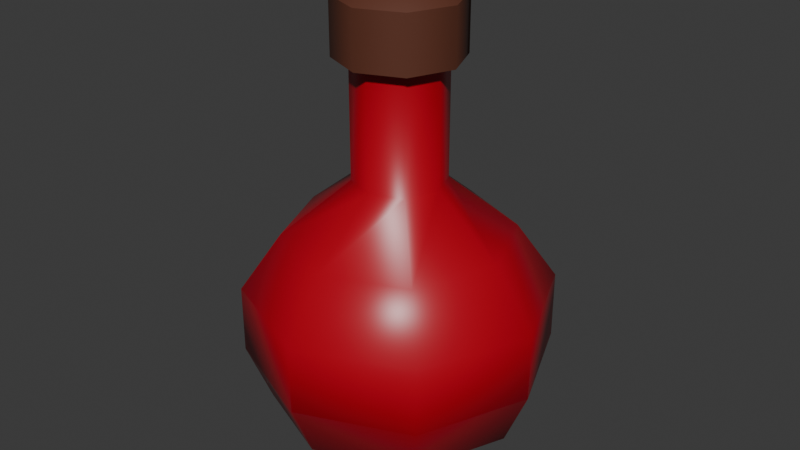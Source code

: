 # Source: Potion.blend  (saved by Blender 4.5.88; exported with 4.5.12 LTS)
import bpy
from mathutils import Matrix  # noqa: F401  (used for matrix-valued properties, if any)

bpy.ops.wm.read_factory_settings(use_empty=True)
scene = bpy.context.scene
scene.name = 'Scene'

# ---- collections
col_collection = bpy.data.collections.new('Collection'); scene.collection.children.link(col_collection)
col_body_male___realistic = bpy.data.collections.new('Body Male - Realistic')  # instanced only; not linked into the scene

# ---- materials (node trees are filled in below, after node groups)
mat_cork = bpy.data.materials.new('Cork')
mat_potion = bpy.data.materials.new('Potion')

# ---- material node trees
mat_cork.use_nodes = True; mat_cork.node_tree.nodes.clear()
_N = mat_cork.node_tree.nodes; _L = mat_cork.node_tree.links
n0 = _N.new('ShaderNodeBsdfPrincipled'); n0.name = 'Principled BSDF'; n0.location = (-200, 100)
n0.inputs[0].default_value = (0.1061, 0.0273, 0.0116, 1.0)
n0.inputs[2].default_value = 0.7706
n1 = _N.new('ShaderNodeOutputMaterial'); n1.name = 'Material Output'; n1.location = (200, 100)
_L.new(n0.outputs[0], n1.inputs[0])
n1.is_active_output = True
mat_potion.use_nodes = True; mat_potion.node_tree.nodes.clear()
_N = mat_potion.node_tree.nodes; _L = mat_potion.node_tree.links
n0 = _N.new('ShaderNodeBsdfPrincipled'); n0.name = 'Principled BSDF'; n0.location = (-200, 100)
n0.inputs[0].default_value = (0.4713, 0.0, 0.01418, 1.0)
n0.inputs[2].default_value = 0.3624
n1 = _N.new('ShaderNodeOutputMaterial'); n1.name = 'Material Output'; n1.location = (200, 100)
_L.new(n0.outputs[0], n1.inputs[0])
n1.is_active_output = True

# ---- world
world_world = bpy.data.worlds.new('World'); scene.world = world_world
world_world.use_nodes = True; world_world.node_tree.nodes.clear()
_N = world_world.node_tree.nodes; _L = world_world.node_tree.links
n0 = _N.new('ShaderNodeOutputWorld'); n0.name = 'World Output'; n0.location = (200, 100)
n1 = _N.new('ShaderNodeBackground'); n1.name = 'Background'; n1.location = (-200, 100)
n1.inputs[0].default_value = (0.05088, 0.05088, 0.05088, 1.0)
_L.new(n1.outputs[0], n0.inputs[0])
n0.is_active_output = True
world_world.color = (0.05088, 0.05088, 0.05088)
world_world.sun_shadow_jitter_overblur = 0.0

# ---- meshes
me_cylinder = bpy.data.meshes.new('Cylinder')
me_cylinder.from_pydata([(-6.905e-09, 0.07325, -0.04065), (0.05179, 0.05179, -0.07325), (0.05179, 0.05179, -0.04065), (0.07325, 0.0, -0.04065), (0.05179, -0.05179, -0.07325), (0.05179, -0.05179, -0.04065), (-6.905e-09, -0.07325, -0.04065), (-0.05179, -0.05179, -0.04065), (-0.07325, 0.0, -0.04065), (-0.05179, 0.05179, -0.07325), (-0.05179, 0.05179, -0.04065), (0.01541, 0.01541, 0.01216), (1.888e-08, 0.02179, 0.01216), (0.02179, 5.688e-09, 0.01216), (0.01541, -0.01541, 0.01216), (1.888e-08, -0.02179, 0.01216), (-0.01541, -0.01541, 0.01216), (-0.02179, 5.688e-09, 0.01216), (-0.01541, 0.01541, 0.01216), (0.01541, 0.01541, 0.06729), (1.857e-08, 0.02179, 0.06729), (0.02179, 5.688e-09, 0.06729), (0.01541, -0.01541, 0.06729), (1.857e-08, -0.02179, 0.06729), (-0.01541, -0.01541, 0.06729), (-0.02179, 5.688e-09, 0.06729), (-0.01541, 0.01541, 0.06729), (0.03821, -0.03821, -0.01343), (1.111e-08, -0.05404, -0.01343), (-0.05404, 4.402e-09, -0.01343), (-0.03821, 0.03821, -0.01343), (0.03821, 0.03821, -0.01343), (0.05404, 4.402e-09, -0.01343), (-0.03821, -0.03821, -0.01343), (1.111e-08, 0.05404, -0.01343), (0.01541, 0.01541, 0.1038), (1.752e-08, 0.02179, 0.1038), (0.02179, 5.688e-09, 0.1038), (0.01541, -0.01541, 0.1038), (1.752e-08, -0.02179, 0.1038), (-0.01541, -0.01541, 0.1038), (-0.02179, 5.688e-09, 0.1038), (-0.01541, 0.01541, 0.1038), (0.02082, 0.02082, 0.06907), (1.826e-08, 0.02944, 0.06907), (0.02944, 5.688e-09, 0.06907), (0.02082, -0.02082, 0.06907), (1.826e-08, -0.02944, 0.06907), (-0.02082, -0.02082, 0.06907), (-0.02944, 5.688e-09, 0.06907), (-0.02082, 0.02082, 0.06907), (0.02082, 0.02082, 0.09565), (1.673e-08, 0.02944, 0.09565), (0.02944, 5.688e-09, 0.09565), (0.02082, -0.02082, 0.09565), (1.673e-08, -0.02944, 0.09565), (-0.02082, -0.02082, 0.09565), (-0.02944, 5.688e-09, 0.09565), (-0.02082, 0.02082, 0.09565), (-6.905e-09, -0.07325, -0.07325), (0.07325, -2.332e-09, -0.07325), (-6.905e-09, 0.07325, -0.07325), (-0.07325, -2.332e-09, -0.07325), (-0.05179, -0.05179, -0.07325), (0.01541, -0.01541, -0.1261), (1.888e-08, -0.02179, -0.1261), (0.02179, -3.403e-09, -0.1261), (0.01541, 0.01541, -0.1261), (1.888e-08, 0.02179, -0.1261), (-0.01541, 0.01541, -0.1261), (-0.02179, -3.403e-09, -0.1261), (-0.01541, -0.01541, -0.1261), (0.04369, 0.04369, -0.1005), (1.27e-08, 0.06179, -0.1005), (-0.06179, -4.979e-09, -0.1005), (-0.04369, -0.04369, -0.1005), (0.04369, -0.04369, -0.1005), (0.06179, -4.979e-09, -0.1005), (-0.04369, 0.04369, -0.1005), (1.27e-08, -0.06179, -0.1005)], [], [(61, 0, 2, 1), (1, 2, 3, 60), (60, 3, 5, 4), (4, 5, 6, 59), (59, 6, 7, 63), (63, 7, 8, 62), (28, 27, 14, 15), (62, 8, 10, 9), (9, 10, 0, 61), (61, 1, 60, 4, 59, 63, 62, 9), (17, 16, 24, 25), (30, 29, 17, 18), (32, 31, 11, 13), (33, 28, 15, 16), (34, 30, 18, 12), (31, 34, 12, 11), (27, 32, 13, 14), (29, 33, 16, 17), (36, 35, 51, 52), (15, 14, 22, 23), (13, 11, 19, 21), (18, 17, 25, 26), (16, 15, 23, 24), (14, 13, 21, 22), (11, 12, 20, 19), (12, 18, 26, 20), (8, 7, 33, 29), (5, 3, 32, 27), (2, 0, 34, 31), (0, 10, 30, 34), (7, 6, 28, 33), (3, 2, 31, 32), (10, 8, 29, 30), (6, 5, 27, 28), (35, 36, 42, 41, 40, 39, 38, 37), (22, 21, 45, 46), (42, 36, 52, 58), (21, 19, 43, 45), (41, 42, 58, 57), (19, 20, 44, 43), (40, 41, 57, 56), (20, 26, 50, 44), (43, 44, 52, 51), (44, 50, 58, 52), (49, 48, 56, 57), (47, 46, 54, 55), (45, 43, 51, 53), (50, 49, 57, 58), (48, 47, 55, 56), (46, 45, 53, 54), (23, 22, 46, 47), (35, 37, 53, 51), (24, 23, 47, 48), (37, 38, 54, 53), (25, 24, 48, 49), (38, 39, 55, 54), (26, 25, 49, 50), (39, 40, 56, 55), (73, 72, 67, 68), (75, 74, 70, 71), (77, 76, 64, 66), (78, 73, 68, 69), (79, 75, 71, 65), (76, 79, 65, 64), (72, 77, 66, 67), (74, 78, 69, 70), (62, 9, 78, 74), (1, 60, 77, 72), (4, 59, 79, 76), (59, 63, 75, 79), (9, 61, 73, 78), (60, 4, 76, 77), (63, 62, 74, 75), (61, 1, 72, 73), (64, 65, 71, 70, 69, 68, 67, 66)])
me_cylinder.polygons.foreach_set('use_smooth', [True] * 75)
me_cylinder.polygons.foreach_set('material_index', [1, 1, 1, 1, 1, 1, 1, 1, 1, 1, 1, 1, 1, 1, 1, 1, 1, 1, 0, 1, 1, 1, 1, 1, 1, 1, 1, 1, 1, 1, 1, 1, 1, 1, 0, 0, 0, 0, 0, 0, 0, 0, 0, 0, 0, 0, 0, 0, 0, 0, 0, 0, 0, 0, 0, 0, 0, 0, 1, 1, 1, 1, 1, 1, 1, 1, 1, 1, 1, 1, 1, 1, 1, 1, 1])
_k = set([(19, 20), (19, 21), (20, 26), (21, 22), (22, 23), (23, 24), (24, 25), (25, 26), (43, 44), (43, 45), (44, 50), (45, 46), (46, 47), (47, 48), (48, 49), (49, 50), (51, 52), (51, 53), (52, 58), (53, 54), (54, 55), (55, 56), (56, 57), (57, 58)])
me_cylinder.attributes.new('sharp_edge', 'BOOLEAN', 'EDGE').data.foreach_set('value', [ (min(e.vertices), max(e.vertices)) in _k for e in me_cylinder.edges])
_uv = me_cylinder.uv_layers.new(name='UVMap')
_uv.uv.foreach_set('vector', [1.0, 0.5, 1.0, 1.0, 0.875, 1.0, 0.875, 0.5, 0.875, 0.5, 0.875, 1.0, 0.75, 1.0, 0.75, 0.5, 0.75, 0.5, 0.75, 1.0, 0.625, 1.0, 0.625, 0.5, 0.625, 0.5, 0.625, 1.0, 0.5, 1.0, 0.5, 0.5, 0.5, 0.5, 0.5, 1.0, 0.375, 1.0, 0.375, 0.5, 0.375, 0.5, 0.375, 1.0, 0.25, 1.0, 0.25, 0.5, 0.5, 1.0, 0.625, 1.0, 0.625, 1.0, 0.5, 1.0, 0.25, 0.5, 0.25, 1.0, 0.125, 1.0, 0.125, 0.5, 0.125, 0.5, 0.125, 1.0, 0.0, 1.0, 0.0, 0.5, 0.75, 0.49, 0.9197, 0.4197, 0.99, 0.25, 0.9197, 0.08029, 0.75, 0.01, 0.5803, 0.08029, 0.51, 0.25, 0.5803, 0.4197, 0.25, 1.0, 0.375, 1.0, 0.375, 1.0, 0.25, 1.0, 0.125, 1.0, 0.25, 1.0, 0.25, 1.0, 0.125, 1.0, 0.75, 1.0, 0.875, 1.0, 0.875, 1.0, 0.75, 1.0, 0.375, 1.0, 0.5, 1.0, 0.5, 1.0, 0.375, 1.0, 0.0, 1.0, 0.125, 1.0, 0.125, 1.0, 0.0, 1.0, 0.875, 1.0, 1.0, 1.0, 1.0, 1.0, 0.875, 1.0, 0.625, 1.0, 0.75, 1.0, 0.75, 1.0, 0.625, 1.0, 0.25, 1.0, 0.375, 1.0, 0.375, 1.0, 0.25, 1.0, 0.25, 0.49, 0.4197, 0.4197, 0.4197, 0.4197, 0.25, 0.49, 0.5, 1.0, 0.625, 1.0, 0.625, 1.0, 0.5, 1.0, 0.75, 1.0, 0.875, 1.0, 0.875, 1.0, 0.75, 1.0, 0.125, 1.0, 0.25, 1.0, 0.25, 1.0, 0.125, 1.0, 0.375, 1.0, 0.5, 1.0, 0.5, 1.0, 0.375, 1.0, 0.625, 1.0, 0.75, 1.0, 0.75, 1.0, 0.625, 1.0, 0.875, 1.0, 1.0, 1.0, 1.0, 1.0, 0.875, 1.0, 0.0, 1.0, 0.125, 1.0, 0.125, 1.0, 0.0, 1.0, 0.25, 1.0, 0.375, 1.0, 0.375, 1.0, 0.25, 1.0, 0.625, 1.0, 0.75, 1.0, 0.75, 1.0, 0.625, 1.0, 0.875, 1.0, 1.0, 1.0, 1.0, 1.0, 0.875, 1.0, 0.0, 1.0, 0.125, 1.0, 0.125, 1.0, 0.0, 1.0, 0.375, 1.0, 0.5, 1.0, 0.5, 1.0, 0.375, 1.0, 0.75, 1.0, 0.875, 1.0, 0.875, 1.0, 0.75, 1.0, 0.125, 1.0, 0.25, 1.0, 0.25, 1.0, 0.125, 1.0, 0.5, 1.0, 0.625, 1.0, 0.625, 1.0, 0.5, 1.0, 0.4197, 0.4197, 0.25, 0.49, 0.08029, 0.4197, 0.01, 0.25, 0.08029, 0.08029, 0.25, 0.01, 0.4197, 0.08029, 0.49, 0.25, 0.625, 1.0, 0.75, 1.0, 0.75, 1.0, 0.625, 1.0, 0.08029, 0.4197, 0.25, 0.49, 0.25, 0.49, 0.08029, 0.4197, 0.75, 1.0, 0.875, 1.0, 0.875, 1.0, 0.75, 1.0, 0.01, 0.25, 0.08029, 0.4197, 0.08029, 0.4197, 0.01, 0.25, 0.875, 1.0, 1.0, 1.0, 1.0, 1.0, 0.875, 1.0, 0.08029, 0.08029, 0.01, 0.25, 0.01, 0.25, 0.08029, 0.08029, 0.0, 1.0, 0.125, 1.0, 0.125, 1.0, 0.0, 1.0, 0.875, 1.0, 1.0, 1.0, 1.0, 1.0, 0.875, 1.0, 0.0, 1.0, 0.125, 1.0, 0.125, 1.0, 0.0, 1.0, 0.25, 1.0, 0.375, 1.0, 0.375, 1.0, 0.25, 1.0, 0.5, 1.0, 0.625, 1.0, 0.625, 1.0, 0.5, 1.0, 0.75, 1.0, 0.875, 1.0, 0.875, 1.0, 0.75, 1.0, 0.125, 1.0, 0.25, 1.0, 0.25, 1.0, 0.125, 1.0, 0.375, 1.0, 0.5, 1.0, 0.5, 1.0, 0.375, 1.0, 0.625, 1.0, 0.75, 1.0, 0.75, 1.0, 0.625, 1.0, 0.5, 1.0, 0.625, 1.0, 0.625, 1.0, 0.5, 1.0, 0.4197, 0.4197, 0.49, 0.25, 0.49, 0.25, 0.4197, 0.4197, 0.375, 1.0, 0.5, 1.0, 0.5, 1.0, 0.375, 1.0, 0.49, 0.25, 0.4197, 0.08029, 0.4197, 0.08029, 0.49, 0.25, 0.25, 1.0, 0.375, 1.0, 0.375, 1.0, 0.25, 1.0, 0.4197, 0.08029, 0.25, 0.01, 0.25, 0.01, 0.4197, 0.08029, 0.125, 1.0, 0.25, 1.0, 0.25, 1.0, 0.125, 1.0, 0.25, 0.01, 0.08029, 0.08029, 0.08029, 0.08029, 0.25, 0.01, 0.5, 1.0, 0.625, 1.0, 0.625, 1.0, 0.5, 1.0, 0.125, 1.0, 0.25, 1.0, 0.25, 1.0, 0.125, 1.0, 0.75, 1.0, 0.875, 1.0, 0.875, 1.0, 0.75, 1.0, 0.375, 1.0, 0.5, 1.0, 0.5, 1.0, 0.375, 1.0, 0.0, 1.0, 0.125, 1.0, 0.125, 1.0, 0.0, 1.0, 0.875, 1.0, 1.0, 1.0, 1.0, 1.0, 0.875, 1.0, 0.625, 1.0, 0.75, 1.0, 0.75, 1.0, 0.625, 1.0, 0.25, 1.0, 0.375, 1.0, 0.375, 1.0, 0.25, 1.0, 0.25, 1.0, 0.375, 1.0, 0.375, 1.0, 0.25, 1.0, 0.625, 1.0, 0.75, 1.0, 0.75, 1.0, 0.625, 1.0, 0.875, 1.0, 1.0, 1.0, 1.0, 1.0, 0.875, 1.0, 0.0, 1.0, 0.125, 1.0, 0.125, 1.0, 0.0, 1.0, 0.375, 1.0, 0.5, 1.0, 0.5, 1.0, 0.375, 1.0, 0.75, 1.0, 0.875, 1.0, 0.875, 1.0, 0.75, 1.0, 0.125, 1.0, 0.25, 1.0, 0.25, 1.0, 0.125, 1.0, 0.5, 1.0, 0.625, 1.0, 0.625, 1.0, 0.5, 1.0, 0.875, 1.0, 0.0, 1.0, 0.125, 1.0, 0.25, 1.0, 0.375, 1.0, 0.5, 1.0, 0.625, 1.0, 0.75, 1.0])
me_cylinder.materials.append(mat_cork)
me_cylinder.materials.append(mat_potion)
me_cylinder.update()

# ---- objects
ob_body_male___realistic = bpy.data.objects.new('Body Male - Realistic', None)
ob_cylinder = bpy.data.objects.new('Cylinder', me_cylinder)

# ---- transforms, parenting, visibility, modifiers, constraints
ob_body_male___realistic.location = (0.0, 0.0, 0.0)
ob_body_male___realistic.instance_type = 'COLLECTION'
ob_cylinder.location = (0.0, 0.0, 0.0)
ob_body_male___realistic.instance_collection = col_body_male___realistic

# ---- collection membership
col_collection.objects.link(ob_body_male___realistic)
col_collection.objects.link(ob_cylinder)

# ---- scene / render settings (as saved in the file)
scene.frame_start = 1; scene.frame_end = 250; scene.frame_set(2)
scene.render.engine = 'BLENDER_EEVEE_NEXT'
bpy.context.view_layer.update()

# ---- added for rendering (the .blend has no active camera and no usable light): camera, sun
cam_auto = bpy.data.cameras.new('AutoCamera')
cam_auto.lens = 50.0
cam_auto.sensor_width = 36.0
cam_auto.clip_end = 1000.0
ob_auto_camera = bpy.data.objects.new('AutoCamera', cam_auto)
scene.collection.objects.link(ob_auto_camera)
ob_auto_camera.location = (0.286309, -0.34357, 0.217921)
ob_auto_camera.rotation_euler = (1.09748, -7.21219e-08, 0.694738)
scene.camera = ob_auto_camera
light_auto_sun = bpy.data.lights.new('AutoSun', 'SUN')
light_auto_sun.energy = 3.0
light_auto_sun.angle = 0.0523599
ob_auto_sun = bpy.data.objects.new('AutoSun', light_auto_sun)
scene.collection.objects.link(ob_auto_sun)
ob_auto_sun.rotation_euler = (0.872665, 0.174533, 0.523599)
bpy.context.view_layer.update()
